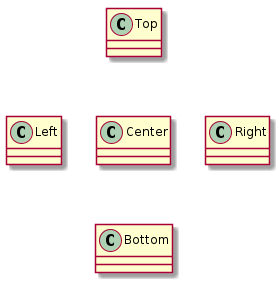

The diagram above was rendered by PlantUML. Its source (embedded in the PNG):
@startuml
class "Top" as C_0000000561

class "Left" as C_0000000563

class "Center" as C_0000000565

class "Bottom" as C_0000000567

class "Right" as C_0000000569

class C_0000000561 {
}

class C_0000000563 {
}

class C_0000000565 {
}

class C_0000000567 {
}

class C_0000000569 {
}

C_0000000565 -[hidden]up- C_0000000561
C_0000000565 -[hidden]down- C_0000000567
C_0000000565 -[hidden]left- C_0000000563
C_0000000565 -[hidden]right- C_0000000569
@enduml